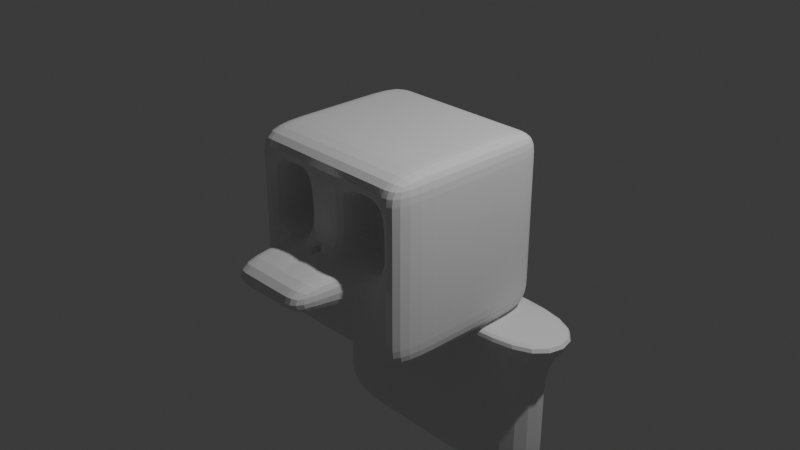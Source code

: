 # Source: 1.blend  (saved by Blender 4.0.36; exported with 4.5.12 LTS)
import bpy
from mathutils import Matrix  # noqa: F401  (used for matrix-valued properties, if any)

bpy.ops.wm.read_factory_settings(use_empty=True)
scene = bpy.context.scene
scene.name = 'Scene'

# ---- collections
col_collection = bpy.data.collections.new('Collection'); scene.collection.children.link(col_collection)

# ---- world
world_world = bpy.data.worlds.new('World'); scene.world = world_world
world_world.use_nodes = True; world_world.node_tree.nodes.clear()
_N = world_world.node_tree.nodes; _L = world_world.node_tree.links
n0 = _N.new('ShaderNodeOutputWorld'); n0.name = 'World Output'; n0.location = (300, 300)
n1 = _N.new('ShaderNodeBackground'); n1.name = 'Background'; n1.location = (10, 300)
n1.inputs[0].default_value = (0.05088, 0.05088, 0.05088, 1.0)
_L.new(n1.outputs[0], n0.inputs[0])
n0.is_active_output = True
world_world.color = (0.05088, 0.05088, 0.05088)
world_world.use_sun_shadow = False
world_world.sun_shadow_jitter_overblur = 0.0

# ---- cameras
cam_camera = bpy.data.cameras.new('Camera')
cam_camera.clip_end = 100.0
cam_camera.ortho_scale = 7.314

# ---- lights
light_light = bpy.data.lights.new('Light', 'POINT')
light_light.transmission_factor = 0.0
light_light.use_soft_falloff = False
light_light.energy = 1000.0
light_light.shadow_soft_size = 0.1
light_light.shadow_maximum_resolution = 0.006
light_light.use_absolute_resolution = True

# ---- meshes
me_cube_001 = bpy.data.meshes.new('Cube.001')
me_cube_001.from_pydata([(1.0, -0.3333, 1.0), (1.0, 0.3333, 1.0), (1.0, 0.3333, -1.0), (1.0, -0.3333, -1.0), (1.0, -1.0, -1.0), (1.0, -1.0, 1.0), (1.0, 1.0, -1.0), (1.0, 1.0, 1.0), (0.0, 1.0, -1.0), (0.0, 1.0, 1.0), (0.0, -1.0, -1.0), (0.0, -1.0, 1.0), (0.0, 0.3333, 1.0), (0.0, -0.3333, 1.0), (0.0, 0.3333, -1.0), (0.0, -0.3333, -1.0), (1.0, 1.0, 0.3333), (1.0, 1.0, -0.3333), (1.0, -1.0, 0.3333), (1.0, -1.0, -0.3333), (0.0, -1.0, 0.3333), (0.0, -1.0, -0.3333), (0.0, 1.0, 0.3333), (0.0, 1.0, -0.3333), (1.0, 0.3333, 0.3333), (1.0, 0.3333, -0.3333), (1.0, -0.3333, 0.3333), (1.0, -0.3333, -0.3333), (0.5, 1.0, 1.0), (0.5, -1.0, -1.0), (0.5, 1.0, -1.0), (0.5, -1.0, 1.0), (0.5, 0.3333, 1.0), (0.5, -0.3333, 1.0), (0.5, 0.3333, -1.0), (0.5, -0.3333, -1.0), (0.5, -1.0, -0.3333), (1.444, 1.0, -1.0), (0.5, 1.0, -0.3333), (0.5, 1.0, 0.3333), (0.0, 1.0, -2.981), (0.0, 0.3333, -2.981), (0.5, 1.0, -2.981), (0.5, 0.3333, -2.981), (1.0, 1.0, -0.6667), (1.0, -1.0, -0.6667), (0.0, -1.0, -0.6667), (0.0, 1.0, -0.6667), (1.0, 0.3333, -0.6667), (1.0, -0.3333, -0.6667), (0.5, 1.0, -0.6667), (0.5, -1.0, -0.6667), (1.0, 1.0, 0.0), (1.0, -1.0, 0.0), (0.0, -1.0, 0.0), (0.0, 1.0, 0.0), (1.0, 0.3333, 0.0), (1.0, -0.3333, 0.0), (0.5, 1.0, 0.0), (0.5, -1.0, 0.0), (1.0, 1.0, 0.6667), (1.0, -1.0, 0.6667), (0.0, -1.0, 0.6667), (0.0, 1.0, 0.6667), (1.0, 0.3333, 0.6667), (1.0, -0.3333, 0.6667), (0.5, -1.0, 0.6667), (0.5, 1.0, 0.6667), (0.75, 1.0, 1.0), (0.75, -1.0, -1.0), (0.75, 0.3333, 1.0), (0.75, -0.3333, 1.0), (0.75, 1.0, -0.3333), (0.75, 1.0, 0.3333), (0.75, 1.0, -1.0), (0.75, -1.0, 1.0), (0.75, 0.3333, -1.0), (0.75, -0.3333, -1.0), (0.75, -1.0, -0.3333), (0.75, -1.0, 0.3333), (0.75, -1.0, -0.6667), (0.75, 1.0, -0.6667), (0.75, -1.0, 0.0), (0.75, 1.0, 0.0), (0.75, -1.0, 0.6667), (0.75, 1.0, 0.6667), (0.25, 1.0, -1.0), (0.25, -1.0, 1.0), (0.25, 0.3333, -1.0), (0.25, -0.3333, -1.0), (0.25, -1.0, -0.3333), (0.25, -1.0, 0.3333), (0.25, 1.0, 1.0), (0.25, -1.0, -1.0), (0.25, 0.3333, 1.0), (0.25, -0.3333, 1.0), (0.25, 1.0, -0.3333), (0.25, 1.0, 0.3333), (0.25, 1.0, -2.981), (0.25, 0.3333, -2.981), (0.25, 1.0, -0.6667), (0.25, -1.0, -0.6667), (0.25, 1.0, 0.0), (0.25, -1.0, 0.0), (0.25, 1.0, 0.6667), (0.25, -1.0, 0.6667), (0.0, -1.754, 0.0), (0.0, -1.754, -0.3333), (0.25, -1.754, -0.3333), (0.5, -1.754, 0.0), (0.5, -1.754, -0.3333), (0.25, -1.754, 0.0), (0.75, -0.4561, 0.3333), (0.5, -0.4561, 0.3333), (0.5, -0.4561, 0.6667), (0.5, -0.4561, 0.0), (0.75, -0.4561, 0.0), (0.75, -0.4561, 0.6667), (0.25, -0.4561, 0.3333), (0.25, -0.4561, 0.0), (0.25, -0.4561, 0.6667), (1.444, 0.3333, -1.0), (1.444, 1.0, -2.981), (1.444, 0.3333, -2.981), (0.0, 1.0, -1.402), (0.0, 1.0, -1.898), (0.0, 1.0, -2.393), (0.0, 0.3333, -2.393), (0.0, 0.3333, -1.898), (0.0, 0.3333, -1.402), (0.5, 1.0, -1.402), (0.5, 1.0, -1.898), (0.5, 1.0, -2.393), (0.5, 0.3333, -2.393), (0.5, 0.3333, -1.898), (0.5, 0.3333, -1.402), (0.25, 0.3333, -1.402), (0.25, 0.3333, -1.898), (0.25, 0.3333, -2.393), (0.25, 1.0, -1.402), (0.25, 1.0, -1.898), (0.25, 1.0, -2.393), (1.444, 1.0, -1.402), (1.444, 1.0, -1.898), (1.444, 1.0, -2.393), (1.444, 0.3333, -2.393), (1.444, 0.3333, -1.898), (1.444, 0.3333, -1.402), (-0.2598, 0.1754, -1.0), (0.477, 0.1754, -1.0), (1.868, 0.1754, -1.0), (-0.2598, 1.158, -1.0), (0.477, 1.158, -1.0), (0.1086, 0.1754, -1.0), (0.1086, 1.158, -1.0), (1.868, 1.158, -1.0)], [], [(76, 2, 3, 77), (85, 68, 7, 60), (65, 0, 5, 61), (74, 6, 2, 76), (77, 3, 4, 69), (94, 12, 13, 95), (95, 13, 11, 87), (60, 7, 1, 64), (105, 87, 11, 62), (92, 9, 12, 94), (64, 1, 0, 65), (48, 25, 27, 49), (56, 24, 26, 57), (101, 90, 21, 46), (103, 91, 20, 54), (44, 17, 25, 48), (52, 16, 24, 56), (49, 27, 19, 45), (57, 26, 18, 53), (81, 72, 17, 44), (83, 73, 16, 52), (102, 97, 39, 58), (100, 96, 38, 50), (59, 82, 116, 115), (80, 78, 36, 51), (68, 28, 32, 70), (84, 75, 31, 66), (71, 33, 31, 75), (70, 32, 33, 71), (89, 35, 29, 93), (127, 126, 40, 41), (104, 92, 28, 67), (88, 34, 35, 89), (98, 42, 43, 99), (141, 132, 42, 98), (138, 127, 41, 99), (152, 30, 37, 155), (69, 80, 51, 29), (86, 100, 50, 30), (74, 81, 44, 6), (3, 49, 45, 4), (6, 44, 48, 2), (93, 101, 46, 10), (2, 48, 49, 3), (78, 82, 59, 36), (96, 102, 58, 38), (72, 83, 52, 17), (27, 57, 53, 19), (17, 52, 56, 25), (90, 36, 110, 108), (25, 56, 57, 27), (97, 104, 67, 39), (66, 105, 120, 114), (24, 64, 65, 26), (91, 105, 62, 20), (16, 60, 64, 24), (26, 65, 61, 18), (73, 85, 60, 16), (39, 67, 85, 73), (18, 61, 84, 79), (38, 58, 83, 72), (19, 53, 82, 78), (30, 50, 81, 74), (4, 45, 80, 69), (1, 70, 71, 0), (0, 71, 75, 5), (61, 5, 75, 84), (7, 68, 70, 1), (45, 19, 78, 80), (53, 18, 79, 82), (58, 39, 73, 83), (50, 38, 72, 81), (35, 77, 69, 29), (30, 74, 76, 34), (67, 28, 68, 85), (34, 76, 77, 35), (91, 103, 119, 118), (22, 63, 104, 97), (59, 103, 111, 109), (23, 55, 102, 96), (29, 51, 101, 93), (8, 47, 100, 86), (133, 138, 99, 43), (126, 141, 98, 40), (40, 98, 99, 41), (14, 88, 89, 15), (63, 9, 92, 104), (15, 89, 93, 10), (47, 23, 96, 100), (55, 22, 97, 102), (79, 84, 117, 112), (51, 36, 90, 101), (28, 92, 94, 32), (66, 31, 87, 105), (33, 95, 87, 31), (32, 94, 95, 33), (108, 111, 106, 107), (110, 109, 111, 108), (54, 21, 107, 106), (103, 54, 106, 111), (21, 90, 108, 107), (36, 59, 109, 110), (116, 112, 113, 115), (112, 117, 114, 113), (113, 114, 120, 118), (115, 113, 118, 119), (103, 59, 115, 119), (82, 79, 112, 116), (84, 66, 114, 117), (105, 91, 118, 120), (144, 145, 123, 122), (133, 43, 123, 145), (43, 42, 122, 123), (30, 34, 121, 37), (149, 135, 147, 150), (135, 134, 146, 147), (134, 133, 145, 146), (155, 150, 147, 142), (142, 147, 146, 143), (143, 146, 145, 144), (151, 154, 139, 124), (124, 139, 140, 125), (125, 140, 141, 126), (149, 153, 136, 135), (135, 136, 137, 134), (134, 137, 138, 133), (42, 132, 144, 122), (132, 131, 143, 144), (131, 130, 142, 143), (153, 148, 129, 136), (136, 129, 128, 137), (137, 128, 127, 138), (154, 152, 130, 139), (139, 130, 131, 140), (140, 131, 132, 141), (148, 151, 124, 129), (129, 124, 125, 128), (128, 125, 126, 127), (14, 8, 151, 148), (86, 30, 152, 154), (88, 14, 148, 153), (34, 88, 153, 149), (8, 86, 154, 151), (37, 121, 150, 155), (34, 149, 150, 121), (130, 152, 155, 142)])
_uv = me_cube_001.uv_layers.new(name='UVMap')
_uv.uv.foreach_set('vector', [0.3438, 0.5833, 0.375, 0.5833, 0.375, 0.6667, 0.3438, 0.6667, 0.5833, 0.4688, 0.625, 0.4688, 0.625, 0.5, 0.5833, 0.5, 0.5833, 0.6667, 0.625, 0.6667, 0.625, 0.75, 0.5833, 0.75, 0.3438, 0.5, 0.375, 0.5, 0.375, 0.5833, 0.3438, 0.5833, 0.3438, 0.6667, 0.375, 0.6667, 0.375, 0.75, 0.3438, 0.75, 0.7188, 0.5833, 0.75, 0.5833, 0.75, 0.6667, 0.7188, 0.6667, 0.7188, 0.6667, 0.75, 0.6667, 0.75, 0.75, 0.7188, 0.75, 0.5833, 0.5, 0.625, 0.5, 0.625, 0.5833, 0.5833, 0.5833, 0.5833, 0.8438, 0.625, 0.8438, 0.625, 0.875, 0.5833, 0.875, 0.7188, 0.5, 0.75, 0.5, 0.75, 0.5833, 0.7188, 0.5833, 0.5833, 0.5833, 0.625, 0.5833, 0.625, 0.6667, 0.5833, 0.6667, 0.4167, 0.5833, 0.4583, 0.5833, 0.4583, 0.6667, 0.4167, 0.6667, 0.5, 0.5833, 0.5417, 0.5833, 0.5417, 0.6667, 0.5, 0.6667, 0.4167, 0.8438, 0.4583, 0.8438, 0.4583, 0.875, 0.4167, 0.875, 0.5, 0.8438, 0.5417, 0.8438, 0.5417, 0.875, 0.5, 0.875, 0.4167, 0.5, 0.4583, 0.5, 0.4583, 0.5833, 0.4167, 0.5833, 0.5, 0.5, 0.5417, 0.5, 0.5417, 0.5833, 0.5, 0.5833, 0.4167, 0.6667, 0.4583, 0.6667, 0.4583, 0.75, 0.4167, 0.75, 0.5, 0.6667, 0.5417, 0.6667, 0.5417, 0.75, 0.5, 0.75, 0.4167, 0.4688, 0.4583, 0.4688, 0.4583, 0.5, 0.4167, 0.5, 0.5, 0.4688, 0.5417, 0.4688, 0.5417, 0.5, 0.5, 0.5, 0.5, 0.4062, 0.5417, 0.4062, 0.5417, 0.4375, 0.5, 0.4375, 0.4167, 0.4062, 0.4583, 0.4062, 0.4583, 0.4375, 0.4167, 0.4375, 0.5, 0.8125, 0.5, 0.7812, 0.5, 0.7812, 0.5, 0.8125, 0.4167, 0.7812, 0.4583, 0.7812, 0.4583, 0.8125, 0.4167, 0.8125, 0.6562, 0.5, 0.6875, 0.5, 0.6875, 0.5833, 0.6562, 0.5833, 0.5833, 0.7812, 0.625, 0.7812, 0.625, 0.8125, 0.5833, 0.8125, 0.6562, 0.6667, 0.6875, 0.6667, 0.6875, 0.75, 0.6562, 0.75, 0.6562, 0.5833, 0.6875, 0.5833, 0.6875, 0.6667, 0.6562, 0.6667, 0.2812, 0.6667, 0.3125, 0.6667, 0.3125, 0.75, 0.2812, 0.75, 0.0, 0.0, 0.0, 0.0, 0.0, 0.0, 0.0, 0.0, 0.5833, 0.4062, 0.625, 0.4062, 0.625, 0.4375, 0.5833, 0.4375, 0.2812, 0.5833, 0.3125, 0.5833, 0.3125, 0.6667, 0.2812, 0.6667, 0.2812, 0.5, 0.3125, 0.5, 0.3125, 0.5833, 0.2812, 0.5833, 0.375, 0.4062, 0.375, 0.4375, 0.375, 0.4375, 0.375, 0.4062, 0.2812, 0.5833, 0.25, 0.5833, 0.25, 0.5833, 0.2812, 0.5833, 0.375, 0.4375, 0.375, 0.4375, 0.375, 0.4375, 0.375, 0.4375, 0.375, 0.7812, 0.4167, 0.7812, 0.4167, 0.8125, 0.375, 0.8125, 0.375, 0.4062, 0.4167, 0.4062, 0.4167, 0.4375, 0.375, 0.4375, 0.375, 0.4688, 0.4167, 0.4688, 0.4167, 0.5, 0.375, 0.5, 0.375, 0.6667, 0.4167, 0.6667, 0.4167, 0.75, 0.375, 0.75, 0.375, 0.5, 0.4167, 0.5, 0.4167, 0.5833, 0.375, 0.5833, 0.375, 0.8438, 0.4167, 0.8438, 0.4167, 0.875, 0.375, 0.875, 0.375, 0.5833, 0.4167, 0.5833, 0.4167, 0.6667, 0.375, 0.6667, 0.4583, 0.7812, 0.5, 0.7812, 0.5, 0.8125, 0.4583, 0.8125, 0.4583, 0.4062, 0.5, 0.4062, 0.5, 0.4375, 0.4583, 0.4375, 0.4583, 0.4688, 0.5, 0.4688, 0.5, 0.5, 0.4583, 0.5, 0.4583, 0.6667, 0.5, 0.6667, 0.5, 0.75, 0.4583, 0.75, 0.4583, 0.5, 0.5, 0.5, 0.5, 0.5833, 0.4583, 0.5833, 0.4583, 0.8438, 0.4583, 0.8125, 0.4583, 0.8125, 0.4583, 0.8438, 0.4583, 0.5833, 0.5, 0.5833, 0.5, 0.6667, 0.4583, 0.6667, 0.5417, 0.4062, 0.5833, 0.4062, 0.5833, 0.4375, 0.5417, 0.4375, 0.5833, 0.8125, 0.5833, 0.8438, 0.5833, 0.8438, 0.5833, 0.8125, 0.5417, 0.5833, 0.5833, 0.5833, 0.5833, 0.6667, 0.5417, 0.6667, 0.5417, 0.8438, 0.5833, 0.8438, 0.5833, 0.875, 0.5417, 0.875, 0.5417, 0.5, 0.5833, 0.5, 0.5833, 0.5833, 0.5417, 0.5833, 0.5417, 0.6667, 0.5833, 0.6667, 0.5833, 0.75, 0.5417, 0.75, 0.5417, 0.4688, 0.5833, 0.4688, 0.5833, 0.5, 0.5417, 0.5, 0.5417, 0.4375, 0.5833, 0.4375, 0.5833, 0.4688, 0.5417, 0.4688, 0.5417, 0.75, 0.5833, 0.75, 0.5833, 0.7812, 0.5417, 0.7812, 0.4583, 0.4375, 0.5, 0.4375, 0.5, 0.4688, 0.4583, 0.4688, 0.4583, 0.75, 0.5, 0.75, 0.5, 0.7812, 0.4583, 0.7812, 0.375, 0.4375, 0.4167, 0.4375, 0.4167, 0.4688, 0.375, 0.4688, 0.375, 0.75, 0.4167, 0.75, 0.4167, 0.7812, 0.375, 0.7812, 0.625, 0.5833, 0.6562, 0.5833, 0.6562, 0.6667, 0.625, 0.6667, 0.625, 0.6667, 0.6562, 0.6667, 0.6562, 0.75, 0.625, 0.75, 0.5833, 0.75, 0.625, 0.75, 0.625, 0.7812, 0.5833, 0.7812, 0.625, 0.5, 0.6562, 0.5, 0.6562, 0.5833, 0.625, 0.5833, 0.4167, 0.75, 0.4583, 0.75, 0.4583, 0.7812, 0.4167, 0.7812, 0.5, 0.75, 0.5417, 0.75, 0.5417, 0.7812, 0.5, 0.7812, 0.5, 0.4375, 0.5417, 0.4375, 0.5417, 0.4688, 0.5, 0.4688, 0.4167, 0.4375, 0.4583, 0.4375, 0.4583, 0.4688, 0.4167, 0.4688, 0.3125, 0.6667, 0.3438, 0.6667, 0.3438, 0.75, 0.3125, 0.75, 0.3125, 0.5, 0.3438, 0.5, 0.3438, 0.5833, 0.3125, 0.5833, 0.5833, 0.4375, 0.625, 0.4375, 0.625, 0.4688, 0.5833, 0.4688, 0.3125, 0.5833, 0.3438, 0.5833, 0.3438, 0.6667, 0.3125, 0.6667, 0.5417, 0.8438, 0.5, 0.8438, 0.5, 0.8438, 0.5417, 0.8438, 0.5417, 0.375, 0.5833, 0.375, 0.5833, 0.4062, 0.5417, 0.4062, 0.5, 0.8125, 0.5, 0.8438, 0.5, 0.8438, 0.5, 0.8125, 0.4583, 0.375, 0.5, 0.375, 0.5, 0.4062, 0.4583, 0.4062, 0.375, 0.8125, 0.4167, 0.8125, 0.4167, 0.8438, 0.375, 0.8438, 0.375, 0.375, 0.4167, 0.375, 0.4167, 0.4062, 0.375, 0.4062, 0.3125, 0.5833, 0.2812, 0.5833, 0.2812, 0.5833, 0.3125, 0.5833, 0.375, 0.375, 0.375, 0.4062, 0.375, 0.4062, 0.375, 0.375, 0.25, 0.5, 0.2812, 0.5, 0.2812, 0.5833, 0.25, 0.5833, 0.25, 0.5833, 0.2812, 0.5833, 0.2812, 0.6667, 0.25, 0.6667, 0.5833, 0.375, 0.625, 0.375, 0.625, 0.4062, 0.5833, 0.4062, 0.25, 0.6667, 0.2812, 0.6667, 0.2812, 0.75, 0.25, 0.75, 0.4167, 0.375, 0.4583, 0.375, 0.4583, 0.4062, 0.4167, 0.4062, 0.5, 0.375, 0.5417, 0.375, 0.5417, 0.4062, 0.5, 0.4062, 0.5417, 0.7812, 0.5833, 0.7812, 0.5833, 0.7812, 0.5417, 0.7812, 0.4167, 0.8125, 0.4583, 0.8125, 0.4583, 0.8438, 0.4167, 0.8438, 0.6875, 0.5, 0.7188, 0.5, 0.7188, 0.5833, 0.6875, 0.5833, 0.5833, 0.8125, 0.625, 0.8125, 0.625, 0.8438, 0.5833, 0.8438, 0.6875, 0.6667, 0.7188, 0.6667, 0.7188, 0.75, 0.6875, 0.75, 0.6875, 0.5833, 0.7188, 0.5833, 0.7188, 0.6667, 0.6875, 0.6667, 0.4583, 0.8438, 0.5, 0.8438, 0.5, 0.875, 0.4583, 0.875, 0.4583, 0.8125, 0.5, 0.8125, 0.5, 0.8438, 0.4583, 0.8438, 0.0, 0.0, 0.0, 0.0, 0.0, 0.0, 0.0, 0.0, 0.5, 0.8438, 0.5, 0.875, 0.5, 0.875, 0.5, 0.8438, 0.4583, 0.875, 0.4583, 0.8438, 0.4583, 0.8438, 0.4583, 0.875, 0.4583, 0.8125, 0.5, 0.8125, 0.5, 0.8125, 0.4583, 0.8125, 0.5, 0.7812, 0.5417, 0.7812, 0.5417, 0.8125, 0.5, 0.8125, 0.5417, 0.7812, 0.5833, 0.7812, 0.5833, 0.8125, 0.5417, 0.8125, 0.5417, 0.8125, 0.5833, 0.8125, 0.5833, 0.8438, 0.5417, 0.8438, 0.5, 0.8125, 0.5417, 0.8125, 0.5417, 0.8438, 0.5, 0.8438, 0.5, 0.8438, 0.5, 0.8125, 0.5, 0.8125, 0.5, 0.8438, 0.5, 0.7812, 0.5417, 0.7812, 0.5417, 0.7812, 0.5, 0.7812, 0.5833, 0.7812, 0.5833, 0.8125, 0.5833, 0.8125, 0.5833, 0.7812, 0.5833, 0.8438, 0.5417, 0.8438, 0.5417, 0.8438, 0.5833, 0.8438, 0.3125, 0.5, 0.3125, 0.5833, 0.3125, 0.5833, 0.3125, 0.5, 0.3125, 0.5833, 0.3125, 0.5833, 0.3125, 0.5833, 0.3125, 0.5833, 0.3125, 0.5833, 0.3125, 0.5, 0.3125, 0.5, 0.3125, 0.5833, 0.3125, 0.5, 0.3125, 0.5833, 0.3125, 0.5833, 0.3125, 0.5, 0.3125, 0.5833, 0.3125, 0.5833, 0.3125, 0.5833, 0.3125, 0.5833, 0.3125, 0.5833, 0.3125, 0.5833, 0.3125, 0.5833, 0.3125, 0.5833, 0.3125, 0.5833, 0.3125, 0.5833, 0.3125, 0.5833, 0.3125, 0.5833, 0.3125, 0.5, 0.3125, 0.5833, 0.3125, 0.5833, 0.3125, 0.5, 0.3125, 0.5, 0.3125, 0.5833, 0.3125, 0.5833, 0.3125, 0.5, 0.3125, 0.5, 0.3125, 0.5833, 0.3125, 0.5833, 0.3125, 0.5, 0.375, 0.375, 0.375, 0.4062, 0.375, 0.4062, 0.375, 0.375, 0.375, 0.375, 0.375, 0.4062, 0.375, 0.4062, 0.375, 0.375, 0.375, 0.375, 0.375, 0.4062, 0.375, 0.4062, 0.375, 0.375, 0.3125, 0.5833, 0.2812, 0.5833, 0.2812, 0.5833, 0.3125, 0.5833, 0.3125, 0.5833, 0.2812, 0.5833, 0.2812, 0.5833, 0.3125, 0.5833, 0.3125, 0.5833, 0.2812, 0.5833, 0.2812, 0.5833, 0.3125, 0.5833, 0.375, 0.4375, 0.375, 0.4375, 0.375, 0.4375, 0.375, 0.4375, 0.375, 0.4375, 0.375, 0.4375, 0.375, 0.4375, 0.375, 0.4375, 0.375, 0.4375, 0.375, 0.4375, 0.375, 0.4375, 0.375, 0.4375, 0.2812, 0.5833, 0.25, 0.5833, 0.25, 0.5833, 0.2812, 0.5833, 0.2812, 0.5833, 0.25, 0.5833, 0.25, 0.5833, 0.2812, 0.5833, 0.2812, 0.5833, 0.25, 0.5833, 0.25, 0.5833, 0.2812, 0.5833, 0.375, 0.4062, 0.375, 0.4375, 0.375, 0.4375, 0.375, 0.4062, 0.375, 0.4062, 0.375, 0.4375, 0.375, 0.4375, 0.375, 0.4062, 0.375, 0.4062, 0.375, 0.4375, 0.375, 0.4375, 0.375, 0.4062, 0.0, 0.0, 0.0, 0.0, 0.0, 0.0, 0.0, 0.0, 0.0, 0.0, 0.0, 0.0, 0.0, 0.0, 0.0, 0.0, 0.0, 0.0, 0.0, 0.0, 0.0, 0.0, 0.0, 0.0, 0.0, 0.0, 0.0, 0.0, 0.0, 0.0, 0.0, 0.0, 0.375, 0.4062, 0.375, 0.4375, 0.375, 0.4375, 0.375, 0.4062, 0.2812, 0.5833, 0.25, 0.5833, 0.25, 0.5833, 0.2812, 0.5833, 0.3125, 0.5833, 0.2812, 0.5833, 0.2812, 0.5833, 0.3125, 0.5833, 0.375, 0.375, 0.375, 0.4062, 0.375, 0.4062, 0.375, 0.375, 0.3125, 0.5, 0.3125, 0.5833, 0.3125, 0.5833, 0.3125, 0.5, 0.3125, 0.5833, 0.3125, 0.5833, 0.3125, 0.5833, 0.3125, 0.5833, 0.375, 0.4375, 0.375, 0.4375, 0.375, 0.4375, 0.375, 0.4375])
me_cube_001.update()

# ---- objects
ob_light = bpy.data.objects.new('Light', light_light)
ob_camera = bpy.data.objects.new('Camera', cam_camera)
ob_cube = bpy.data.objects.new('Cube', me_cube_001)

# ---- transforms, parenting, visibility, modifiers, constraints
ob_light.location = (4.076, 1.005, 5.904)
ob_light.rotation_euler = (0.6503, 0.05522, 1.866)
ob_light.lock_rotations_4d = False
ob_light.empty_display_type = 'ARROWS'
ob_light.color = (0.0, 0.0, 0.0, 0.0)
ob_light.lineart.crease_threshold = 0.0
ob_camera.location = (7.359, -6.926, 4.958)
ob_camera.rotation_euler = (1.109, 0.0, 0.8149)
ob_camera.lock_rotations_4d = False
ob_camera.empty_display_type = 'ARROWS'
ob_camera.color = (0.0, 0.0, 0.0, 0.0)
ob_camera.display_type = 'WIRE'
ob_camera.lineart.crease_threshold = 0.0
ob_cube.location = (0.0, 0.0, 0.0)
_m = ob_cube.modifiers.new('Mirror', 'MIRROR')
_m = ob_cube.modifiers.new('Subdivision', 'SUBSURF')

# ---- collection membership
col_collection.objects.link(ob_light)
col_collection.objects.link(ob_camera)
col_collection.objects.link(ob_cube)

# ---- scene / render settings (as saved in the file)
scene.camera = ob_camera
scene.frame_start = 1; scene.frame_end = 250; scene.frame_set(1)
scene.render.engine = 'BLENDER_EEVEE_NEXT'
scene.cycles.sampling_pattern = 'TABULATED_SOBOL'
bpy.context.view_layer.update()
